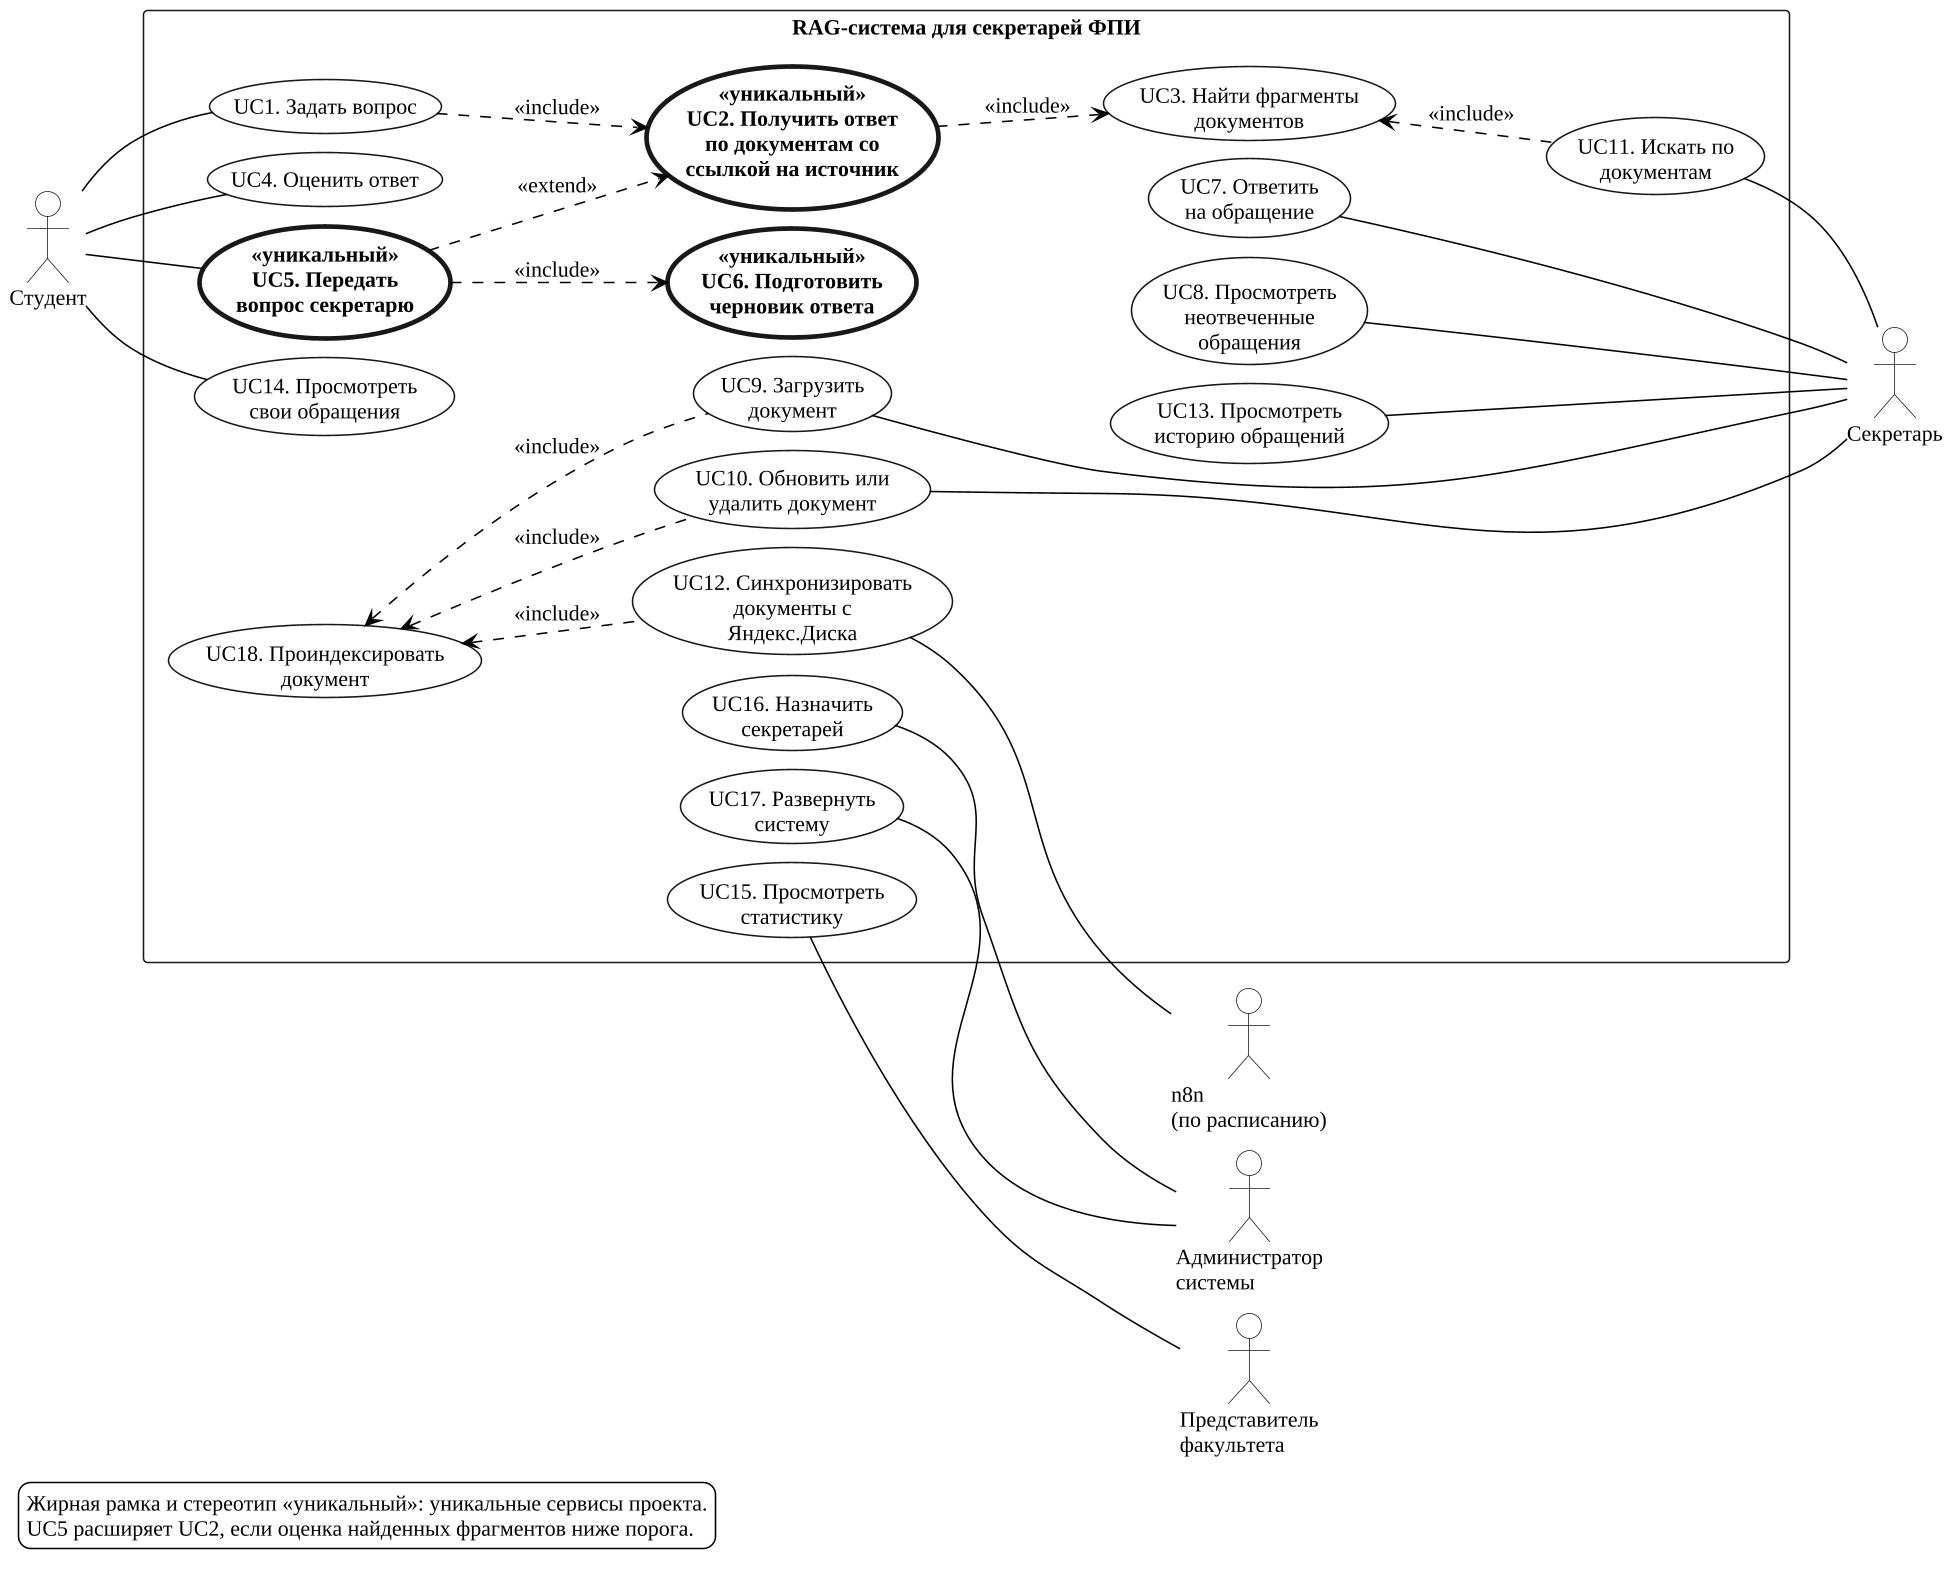

The diagram above was rendered by PlantUML. Its source (embedded in the PNG):
@startuml 04_use_cases
!include _style.iuml
left to right direction
skinparam usecaseBorderThickness 1
skinparam usecaseBorderThickness<<уникальный>> 3
skinparam usecaseFontStyle<<уникальный>> bold
skinparam nodesep 12
skinparam ranksep 40

actor "Студент" as S

rectangle "RAG-система для секретарей ФПИ" {
  usecase "UC1. Задать вопрос" as UC1
  usecase "UC4. Оценить ответ" as UC4
  usecase "UC5. Передать\nвопрос секретарю" as UC5 <<уникальный>>
  usecase "UC14. Просмотреть\nсвои обращения" as UC14

  usecase "UC2. Получить ответ\nпо документам со\nссылкой на источник" as UC2 <<уникальный>>
  usecase "UC6. Подготовить\nчерновик ответа" as UC6 <<уникальный>>
  usecase "UC3. Найти фрагменты\nдокументов" as UC3
  usecase "UC18. Проиндексировать\nдокумент" as UC18

  usecase "UC7. Ответить\nна обращение" as UC7
  usecase "UC8. Просмотреть\nнеотвеченные\nобращения" as UC8
  usecase "UC13. Просмотреть\nисторию обращений" as UC13
  usecase "UC11. Искать по\nдокументам" as UC11
  usecase "UC9. Загрузить\nдокумент" as UC9
  usecase "UC10. Обновить или\nудалить документ" as UC10
  usecase "UC12. Синхронизировать\nдокументы с\nЯндекс.Диска" as UC12
  usecase "UC16. Назначить\nсекретарей" as UC16
  usecase "UC17. Развернуть\nсистему" as UC17
  usecase "UC15. Просмотреть\nстатистику" as UC15
}

actor "Секретарь" as Sec
actor "n8n\n(по расписанию)" as N8N
actor "Администратор\nсистемы" as Adm
actor "Представитель\nфакультета" as Fac

S -- UC1
S -- UC4
S -- UC5
S -- UC14
UC1 ..> UC2 : <<include>>
UC5 ..> UC2 : <<extend>>
UC5 ..> UC6 : <<include>>
UC2 ..> UC3 : <<include>>

UC3 <.. UC11 : <<include>>
UC18 <.. UC9 : <<include>>
UC18 <.. UC10 : <<include>>
UC18 <.. UC12 : <<include>>
UC6 -[hidden]- UC7
UC6 -[hidden]- UC8
UC6 -[hidden]- UC13
UC18 -[hidden]- UC16
UC18 -[hidden]- UC17
UC18 -[hidden]- UC15

UC7 -- Sec
UC8 -- Sec
UC13 -- Sec
UC11 -- Sec
UC9 -- Sec
UC10 -- Sec
UC12 -- N8N
UC16 -- Adm
UC17 -- Adm
UC15 -- Fac

legend bottom left
  Жирная рамка и стереотип «уникальный»: уникальные сервисы проекта.
  UC5 расширяет UC2, если оценка найденных фрагментов ниже порога.
endlegend
@enduml